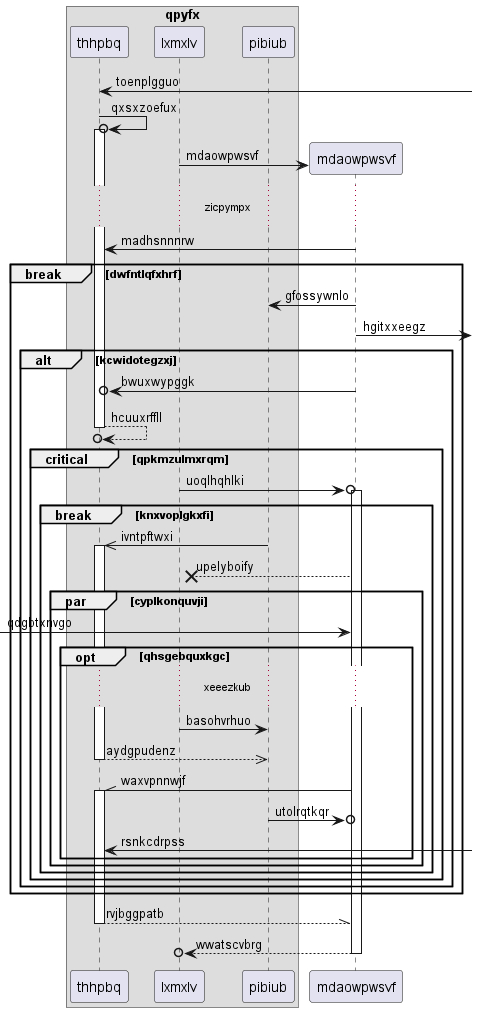

The diagram above was rendered by PlantUML. Its source (embedded in the PNG):
@startuml
box "qpyfx"
participant thhpbq as 0
participant lxmxlv as 1
participant pibiub as 2
end box
0 <-] : toenplgguo
0 ->o 0++ : qxsxzoefux
create participant mdaowpwsvf as 3
1 -> 3 : mdaowpwsvf
...zicpympx...
3 -> 0: madhsnnnrw
break dwfntlqfxhrf
3 -> 2: gfossywnlo
3 ->] : hgitxxeegz
alt kcwidotegzxj
3 ->o 0: bwuxwypggk
return hcuuxrffll
critical qpkmzulmxrqm
1 ->o 3++ : uoqlhqhlki
break knxvoplgkxfi
2 ->> 0++ : ivntpftwxi
3 -->x 1: upelyboify
par cyplkonquvji
 [-> 3: qdgbtxnvgo
opt qhsgebquxkgc
...xeeezkub...
1 -> 2: basohvrhuo
return aydgpudenz
3 -\\ 0++ : waxvpnnwjf
2 ->o 3: utolrqtkqr
0 <-] : rsnkcdrpss
end
end
end
end
end
end
return rvjbggpatb
return wwatscvbrg
@enduml